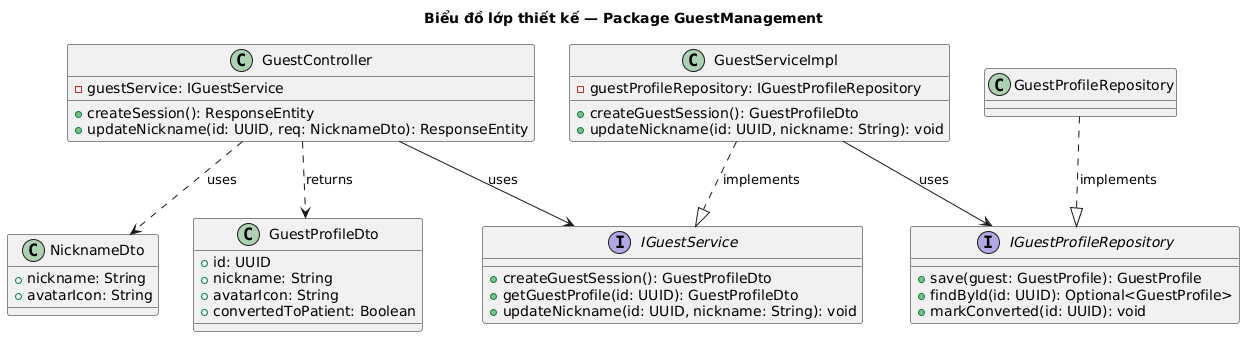

The diagram above was rendered by PlantUML. Its source (embedded in the PNG):
@startuml
skinparam defaultFontName "Times New Roman"
title Biểu đồ lớp thiết kế — Package GuestManagement

interface IGuestService {
  +createGuestSession(): GuestProfileDto
  +getGuestProfile(id: UUID): GuestProfileDto
  +updateNickname(id: UUID, nickname: String): void
}

class GuestController {
  -guestService: IGuestService
  +createSession(): ResponseEntity
  +updateNickname(id: UUID, req: NicknameDto): ResponseEntity
}

class GuestServiceImpl {
  -guestProfileRepository: IGuestProfileRepository
  +createGuestSession(): GuestProfileDto
  +updateNickname(id: UUID, nickname: String): void
}

interface IGuestProfileRepository {
  +save(guest: GuestProfile): GuestProfile
  +findById(id: UUID): Optional<GuestProfile>
  +markConverted(id: UUID): void
}

class GuestProfileRepository

class GuestProfileDto {
  +id: UUID
  +nickname: String
  +avatarIcon: String
  +convertedToPatient: Boolean
}

class NicknameDto {
  +nickname: String
  +avatarIcon: String
}

GuestController --> IGuestService : uses
GuestServiceImpl ..|> IGuestService : implements
GuestServiceImpl --> IGuestProfileRepository : uses
GuestProfileRepository ..|> IGuestProfileRepository : implements
GuestController ..> GuestProfileDto : returns
GuestController ..> NicknameDto : uses
@enduml